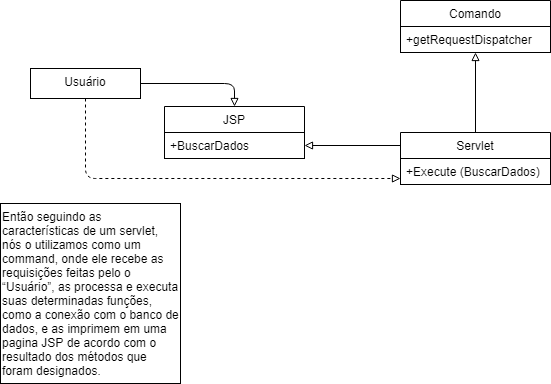

The diagram above was exported from draw.io. Its source (the exported page's mxGraphModel, read from the mxfile embedded in the PNG):
<mxGraphModel dx="827" dy="452" grid="1" gridSize="10" guides="1" tooltips="1" connect="1" arrows="1" fold="1" page="1" pageScale="1" pageWidth="827" pageHeight="1169" math="0" shadow="0">
  <root>
    <mxCell id="0" />
    <mxCell id="1" parent="0" />
    <mxCell id="o7F0e3LRUwkOa61DHdit-50" value="" style="edgeStyle=orthogonalEdgeStyle;rounded=1;orthogonalLoop=1;jettySize=auto;html=1;fontColor=#000000;startArrow=none;startFill=0;endArrow=block;endFill=0;strokeColor=#000000;" edge="1" parent="1" source="o7F0e3LRUwkOa61DHdit-47" target="o7F0e3LRUwkOa61DHdit-55">
      <mxGeometry relative="1" as="geometry">
        <mxPoint x="487" y="555" as="targetPoint" />
      </mxGeometry>
    </mxCell>
    <mxCell id="o7F0e3LRUwkOa61DHdit-60" value="" style="edgeStyle=orthogonalEdgeStyle;rounded=1;orthogonalLoop=1;jettySize=auto;html=1;fontColor=#000000;startArrow=none;startFill=0;endArrow=block;endFill=0;strokeColor=#000000;dashed=1;" edge="1" parent="1" source="o7F0e3LRUwkOa61DHdit-47" target="o7F0e3LRUwkOa61DHdit-65">
      <mxGeometry relative="1" as="geometry">
        <mxPoint x="630" y="590" as="targetPoint" />
        <Array as="points">
          <mxPoint x="335" y="560" />
        </Array>
      </mxGeometry>
    </mxCell>
    <mxCell id="o7F0e3LRUwkOa61DHdit-47" value="Usuário" style="rounded=0;whiteSpace=wrap;html=1;shadow=0;glass=0;sketch=0;fontColor=#000000;strokeColor=#000000;fillColor=#ffffff;gradientColor=none;align=center;verticalAlign=top;" vertex="1" parent="1">
      <mxGeometry x="280" y="450" width="110" height="30" as="geometry" />
    </mxCell>
    <mxCell id="o7F0e3LRUwkOa61DHdit-55" value="JSP" style="swimlane;fontStyle=0;childLayout=stackLayout;horizontal=1;startSize=26;horizontalStack=0;resizeParent=1;resizeParentMax=0;resizeLast=0;collapsible=1;marginBottom=0;rounded=0;shadow=0;glass=0;sketch=0;fontColor=#000000;strokeColor=#000000;fillColor=#ffffff;gradientColor=none;align=center;verticalAlign=top;" vertex="1" parent="1">
      <mxGeometry x="414" y="488" width="140" height="52" as="geometry" />
    </mxCell>
    <mxCell id="o7F0e3LRUwkOa61DHdit-57" value="+BuscarDados" style="text;align=left;verticalAlign=top;spacingLeft=4;spacingRight=4;overflow=hidden;rotatable=0;points=[[0,0.5],[1,0.5]];portConstraint=eastwest;fillColor=#ffffff;strokeColor=#000000;" vertex="1" parent="o7F0e3LRUwkOa61DHdit-55">
      <mxGeometry y="26" width="140" height="26" as="geometry" />
    </mxCell>
    <mxCell id="o7F0e3LRUwkOa61DHdit-71" style="edgeStyle=orthogonalEdgeStyle;rounded=1;orthogonalLoop=1;jettySize=auto;html=1;exitX=0;exitY=0.25;exitDx=0;exitDy=0;entryX=1;entryY=0.5;entryDx=0;entryDy=0;fontColor=#000000;startArrow=none;startFill=0;endArrow=block;endFill=0;strokeColor=#000000;" edge="1" parent="1" source="o7F0e3LRUwkOa61DHdit-65" target="o7F0e3LRUwkOa61DHdit-57">
      <mxGeometry relative="1" as="geometry" />
    </mxCell>
    <mxCell id="o7F0e3LRUwkOa61DHdit-76" value="" style="edgeStyle=orthogonalEdgeStyle;rounded=1;orthogonalLoop=1;jettySize=auto;html=1;fontColor=#000000;startArrow=none;startFill=0;endArrow=block;endFill=0;strokeColor=#000000;" edge="1" parent="1" source="o7F0e3LRUwkOa61DHdit-65" target="o7F0e3LRUwkOa61DHdit-74">
      <mxGeometry relative="1" as="geometry" />
    </mxCell>
    <mxCell id="o7F0e3LRUwkOa61DHdit-65" value="Servlet" style="swimlane;fontStyle=0;childLayout=stackLayout;horizontal=1;startSize=26;horizontalStack=0;resizeParent=1;resizeParentMax=0;resizeLast=0;collapsible=1;marginBottom=0;rounded=0;shadow=0;glass=0;sketch=0;fontColor=#000000;strokeColor=#000000;fillColor=#ffffff;gradientColor=none;align=center;verticalAlign=top;" vertex="1" parent="1">
      <mxGeometry x="650" y="514" width="150" height="52" as="geometry" />
    </mxCell>
    <mxCell id="o7F0e3LRUwkOa61DHdit-68" value="+Execute (BuscarDados)" style="text;align=left;verticalAlign=top;spacingLeft=4;spacingRight=4;overflow=hidden;rotatable=0;points=[[0,0.5],[1,0.5]];portConstraint=eastwest;fillColor=#ffffff;strokeColor=#000000;" vertex="1" parent="o7F0e3LRUwkOa61DHdit-65">
      <mxGeometry y="26" width="150" height="26" as="geometry" />
    </mxCell>
    <mxCell id="o7F0e3LRUwkOa61DHdit-74" value="Comando" style="swimlane;fontStyle=0;childLayout=stackLayout;horizontal=1;startSize=26;horizontalStack=0;resizeParent=1;resizeParentMax=0;resizeLast=0;collapsible=1;marginBottom=0;rounded=0;shadow=0;glass=0;sketch=0;fontColor=#000000;strokeColor=#000000;fillColor=#ffffff;gradientColor=none;align=center;verticalAlign=top;" vertex="1" parent="1">
      <mxGeometry x="650" y="382" width="150" height="52" as="geometry" />
    </mxCell>
    <mxCell id="o7F0e3LRUwkOa61DHdit-75" value="+getRequestDispatcher" style="text;align=left;verticalAlign=top;spacingLeft=4;spacingRight=4;overflow=hidden;rotatable=0;points=[[0,0.5],[1,0.5]];portConstraint=eastwest;fillColor=#ffffff;strokeColor=#000000;" vertex="1" parent="o7F0e3LRUwkOa61DHdit-74">
      <mxGeometry y="26" width="150" height="26" as="geometry" />
    </mxCell>
    <mxCell id="o7F0e3LRUwkOa61DHdit-77" value="" style="swimlane;startSize=0;rounded=0;shadow=0;glass=0;sketch=0;fontColor=#000000;strokeColor=#000000;fillColor=#ffffff;gradientColor=none;align=center;verticalAlign=top;" vertex="1" parent="1">
      <mxGeometry x="250" y="585" width="180" height="180" as="geometry" />
    </mxCell>
    <mxCell id="o7F0e3LRUwkOa61DHdit-80" value="&lt;span style=&quot;font-family: &amp;#34;whitney&amp;#34; , &amp;#34;helvetica neue&amp;#34; , &amp;#34;helvetica&amp;#34; , &amp;#34;arial&amp;#34; , sans-serif&quot;&gt;Então seguindo as características de um servlet, nós o utilizamos como um command, onde ele recebe as requisições feitas pelo o “Usuário”, as processa e executa suas determinadas funções, como a conexão com o banco de dados, e as imprimem em uma pagina JSP de acordo com o resultado dos métodos que foram designados.&lt;/span&gt;" style="text;html=1;align=left;verticalAlign=middle;whiteSpace=wrap;rounded=0;shadow=0;glass=0;sketch=0;fontColor=#000000;fillColor=#ffffff;strokeColor=#000000;" vertex="1" parent="o7F0e3LRUwkOa61DHdit-77">
      <mxGeometry width="180" height="180" as="geometry" />
    </mxCell>
  </root>
</mxGraphModel>